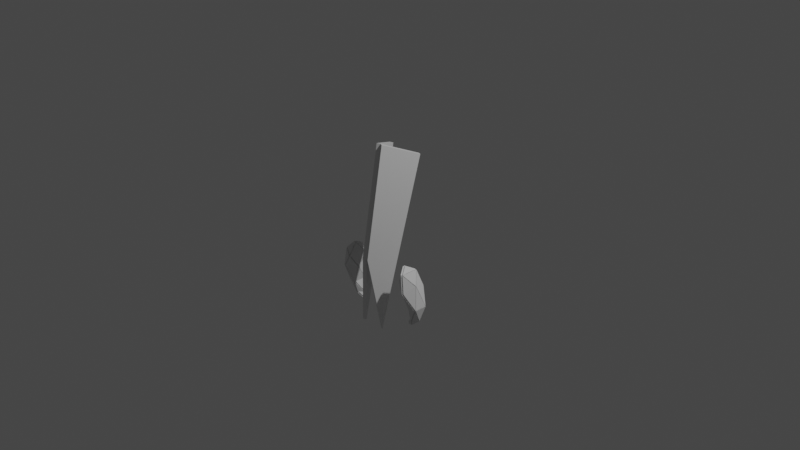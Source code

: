 # Source: Ground_Phos.blend  (saved by Blender 2.80.75; exported with 4.5.12 LTS)
import bpy
from mathutils import Matrix  # noqa: F401  (used for matrix-valued properties, if any)

bpy.ops.wm.read_factory_settings(use_empty=True)
scene = bpy.context.scene
scene.name = 'Scene'

# ---- collections
col_collection = bpy.data.collections.new('Collection'); scene.collection.children.link(col_collection)

# ---- materials (node trees are filled in below, after node groups)
mat_material = bpy.data.materials.new('Material')
mat_material.alpha_threshold = 0.0
mat_material.use_transparent_shadow = False
mat_material.line_color = (0.0, 0.0, 0.0, 1.0)

# ---- material node trees
mat_material.use_nodes = True; mat_material.node_tree.nodes.clear()
_N = mat_material.node_tree.nodes; _L = mat_material.node_tree.links
n0 = _N.new('ShaderNodeOutputMaterial'); n0.name = 'Material Output'; n0.location = (300, 300)
n1 = _N.new('ShaderNodeBsdfPrincipled'); n1.name = 'Principled BSDF'; n1.location = (10, 300)
n1.distribution = 'GGX'
n1.subsurface_method = 'BURLEY'
n1.inputs[2].default_value = 0.4
n1.inputs[3].default_value = 1.45
n1.inputs[27].default_value = (0.0, 0.0, 0.0, 1.0)
n1.inputs[28].default_value = 1.0
_L.new(n1.outputs[0], n0.inputs[0])
n0.is_active_output = True

# ---- world
world_world = bpy.data.worlds.new('World'); scene.world = world_world
world_world.use_nodes = True; world_world.node_tree.nodes.clear()
_N = world_world.node_tree.nodes; _L = world_world.node_tree.links
n0 = _N.new('ShaderNodeOutputWorld'); n0.name = 'World Output'; n0.location = (300, 300)
n1 = _N.new('ShaderNodeBackground'); n1.name = 'Background'; n1.location = (10, 300)
n1.inputs[0].default_value = (0.05088, 0.05088, 0.05088, 1.0)
_L.new(n1.outputs[0], n0.inputs[0])
n0.is_active_output = True
world_world.color = (0.05088, 0.05088, 0.05088)
world_world.use_sun_shadow = False
world_world.sun_shadow_jitter_overblur = 0.0

# ---- cameras
cam_camera = bpy.data.cameras.new('Camera')
cam_camera.clip_end = 100.0
cam_camera.ortho_scale = 7.314

# ---- lights
light_light = bpy.data.lights.new('Light', 'POINT')
light_light.transmission_factor = 0.0
light_light.energy = 1000.0
light_light.shadow_soft_size = 0.1
light_light.shadow_maximum_resolution = 0.006
light_light.use_absolute_resolution = True

# ---- meshes
me_cube = bpy.data.meshes.new('Cube')
me_cube.from_pydata([(-0.6708, 0.00176, -0.3153), (-0.6708, 0.7397, -0.3153), (-0.6708, 0.00176, 0.4226), (-0.6708, 0.7397, 0.4226), (0.6656, 0.00176, -0.3153), (0.6656, 0.7397, -0.3153), (0.6656, 0.00176, 0.4226), (0.6656, 0.7397, 0.4226), (-0.3128, 0.6809, -0.5739), (0.3076, 0.6809, -0.5739), (-0.3128, 0.06055, -0.5739), (0.3076, 0.06055, -0.5739), (-0.3769, 0.745, -0.7265), (0.3716, 0.745, -0.7265), (-0.3769, -0.003528, -0.7265), (0.3716, -0.003528, -0.7265), (0.1231, 0.8849, -1.338), (0.5115, 0.245, -1.338), (-0.5167, 0.4965, -1.338), (-0.1283, -0.1434, -1.338), (0.1526, 0.5259, 0.9993), (0.1526, 0.2155, 0.9993), (-0.1578, 0.2155, 0.9993), (-0.1578, 0.5259, 0.9993)], [], [(0, 4, 6, 2), (6, 7, 20, 21), (7, 6, 4, 5), (5, 1, 3, 7), (1, 0, 2, 3), (1, 5, 9, 8), (8, 9, 13, 12), (4, 0, 10, 11), (0, 1, 8, 10), (5, 4, 11, 9), (15, 14, 18, 19), (11, 10, 14, 15), (10, 8, 12, 14), (9, 11, 15, 13), (17, 19, 18, 16), (14, 12, 16, 18), (13, 15, 19, 17), (12, 13, 17, 16), (23, 22, 21, 20), (7, 3, 23, 20), (2, 6, 21, 22), (3, 2, 22, 23)])
_uv = me_cube.uv_layers.new(name='UVMap')
_uv.uv.foreach_set('vector', [0.375, 0.0, 0.625, 0.0, 0.625, 0.25, 0.375, 0.25, 0.625, 0.5, 0.375, 0.5, 0.375, 0.5, 0.625, 0.5, 0.375, 0.5, 0.625, 0.5, 0.625, 0.75, 0.375, 0.75, 0.375, 0.75, 0.625, 0.75, 0.625, 1.0, 0.375, 1.0, 0.125, 0.5, 0.375, 0.5, 0.375, 0.75, 0.125, 0.75, 0.625, 0.75, 0.375, 0.75, 0.375, 0.75, 0.625, 0.75, 0.625, 0.75, 0.375, 0.75, 0.375, 0.75, 0.625, 0.75, 0.625, 0.0, 0.375, 0.0, 0.375, 0.0, 0.625, 0.0, 0.375, 0.5, 0.125, 0.5, 0.125, 0.5, 0.375, 0.5, 0.375, 0.75, 0.625, 0.75, 0.625, 0.75, 0.375, 0.75, 0.625, 0.0, 0.375, 0.0, 0.375, 0.0, 0.625, 0.0, 0.625, 0.0, 0.375, 0.0, 0.375, 0.0, 0.625, 0.0, 0.375, 0.5, 0.125, 0.5, 0.125, 0.5, 0.375, 0.5, 0.375, 0.75, 0.625, 0.75, 0.625, 0.75, 0.375, 0.75, 0.625, 0.5, 0.875, 0.5, 0.875, 0.75, 0.625, 0.75, 0.375, 0.5, 0.125, 0.5, 0.125, 0.5, 0.375, 0.5, 0.375, 0.75, 0.625, 0.75, 0.625, 0.75, 0.375, 0.75, 0.625, 0.75, 0.375, 0.75, 0.375, 0.75, 0.625, 0.75, 0.375, 0.25, 0.625, 0.25, 0.625, 0.5, 0.375, 0.5, 0.375, 1.0, 0.625, 1.0, 0.625, 1.0, 0.375, 1.0, 0.375, 0.25, 0.625, 0.25, 0.625, 0.25, 0.375, 0.25, 0.125, 0.75, 0.375, 0.75, 0.375, 0.75, 0.125, 0.75])
me_cube.materials.append(mat_material)
me_cube.use_remesh_preserve_volume = False
me_cube.use_remesh_preserve_attributes = False
me_cube.use_mirror_vertex_groups = False
me_cube.update()
me_cube_001 = bpy.data.meshes.new('Cube.001')
me_cube_001.from_pydata([(-0.4456, 0.1364, 0.8561), (-0.4456, 0.3016, 0.8561), (-0.5986, 0.1364, 0.8263), (-0.5986, 0.3016, 0.8263), (-0.3522, 0.11, 0.356), (-0.3522, 0.5743, 0.356), (-0.3522, 0.11, 0.1331), (-0.3522, 0.5743, 0.1331), (-0.3279, 0.176, 1.045), (-0.2853, 0.176, 1.022), (-0.2853, 0.2396, 1.022), (-0.3279, 0.2396, 1.045)], [], [(3, 2, 8, 11), (2, 3, 7, 6), (6, 7, 5, 4), (4, 5, 1, 0), (2, 6, 4, 0), (7, 3, 1, 5), (9, 10, 11, 8), (0, 1, 10, 9), (1, 3, 11, 10), (2, 0, 9, 8)])
_uv = me_cube_001.uv_layers.new(name='UVMap')
_uv.uv.foreach_set('vector', [0.625, 0.25, 0.375, 0.25, 0.375, 0.25, 0.625, 0.25, 0.375, 0.25, 0.625, 0.25, 0.625, 0.5, 0.375, 0.5, 0.375, 0.5, 0.625, 0.5, 0.625, 0.75, 0.375, 0.75, 0.375, 0.75, 0.625, 0.75, 0.625, 1.0, 0.375, 1.0, 0.125, 0.5, 0.375, 0.5, 0.375, 0.75, 0.125, 0.75, 0.625, 0.5, 0.875, 0.5, 0.875, 0.75, 0.625, 0.75, 0.375, 0.0, 0.625, 0.0, 0.625, 0.25, 0.375, 0.25, 0.375, 1.0, 0.625, 1.0, 0.625, 1.0, 0.375, 1.0, 0.875, 0.75, 0.875, 0.5, 0.875, 0.5, 0.875, 0.75, 0.125, 0.5, 0.125, 0.75, 0.125, 0.75, 0.125, 0.5])
me_cube_001.use_remesh_preserve_volume = False
me_cube_001.use_remesh_preserve_attributes = False
me_cube_001.use_mirror_vertex_groups = False
me_cube_001.update()

# ---- objects
ob_cube = bpy.data.objects.new('Cube', me_cube)
ob_light = bpy.data.objects.new('Light', light_light)
ob_camera = bpy.data.objects.new('Camera', cam_camera)
ob_cube_001 = bpy.data.objects.new('Cube.001', me_cube_001)

# ---- transforms, parenting, visibility, modifiers, constraints
ob_cube.location = (0.0, 0.0, 0.0)
ob_cube.rotation_euler = (1.571, -0.0, 0.0)
ob_cube.lock_rotations_4d = False
ob_cube.empty_display_type = 'ARROWS'
ob_cube.lineart.crease_threshold = 0.0
_m = ob_cube.modifiers.new('Subdivision', 'SUBSURF')
_m.uv_smooth = 'PRESERVE_CORNERS'
_m.quality = 1
_m.levels = 3
_m.show_only_control_edges = False
_m = ob_cube.modifiers.new('Decimate', 'DECIMATE')
_m.ratio = 0.005545
_m.iterations = 29
_m = ob_cube.modifiers.new('Triangulate', 'TRIANGULATE')
_m = ob_cube.modifiers.new('Mirror', 'MIRROR')
_m.use_bisect_axis = (True, False, False)
_m = ob_cube.modifiers.new('EdgeSplit', 'EDGE_SPLIT')
_m.split_angle = 0.1222
_m = ob_cube.modifiers.new('Solidify', 'SOLIDIFY')
_m.thickness = -0.04
_m.nonmanifold_thickness_mode = 'FIXED'
_m.nonmanifold_merge_threshold = 0.0003
ob_light.location = (4.074, 5.906, -0.9518)
ob_light.rotation_euler = (-0.7412, 1.871, 0.1875)
ob_light.lock_rotations_4d = False
ob_light.empty_display_type = 'ARROWS'
ob_light.color = (0.0, 0.0, 0.0, 0.0)
ob_light.lineart.crease_threshold = 0.0
ob_camera.location = (7.356, 4.96, 6.979)
ob_camera.rotation_euler = (-0.4615, 0.8149, -4.637e-08)
ob_camera.lock_rotations_4d = False
ob_camera.empty_display_type = 'ARROWS'
ob_camera.color = (0.0, 0.0, 0.0, 0.0)
ob_camera.display_type = 'WIRE'
ob_camera.lineart.crease_threshold = 0.0
ob_cube_001.location = (0.0, 0.0, 0.0)
ob_cube_001.rotation_euler = (1.571, -0.0, 0.0)
ob_cube_001.lineart.crease_threshold = 0.0
_m = ob_cube_001.modifiers.new('Subdivision', 'SUBSURF')
_m.uv_smooth = 'PRESERVE_CORNERS'
_m.levels = 2
_m.show_only_control_edges = False
_m = ob_cube_001.modifiers.new('Decimate', 'DECIMATE')
_m.decimate_type = 'UNSUBDIV'
_m.iterations = 3
_m = ob_cube_001.modifiers.new('Mirror', 'MIRROR')
_m = ob_cube_001.modifiers.new('Triangulate', 'TRIANGULATE')
_m = ob_cube_001.modifiers.new('EdgeSplit', 'EDGE_SPLIT')
_m.split_angle = 0.0
_m = ob_cube_001.modifiers.new('Solidify', 'SOLIDIFY')
_m.thickness = -0.03
_m.offset = 0.1386
_m.nonmanifold_thickness_mode = 'FIXED'
_m.nonmanifold_merge_threshold = 0.0003

# ---- collection membership
col_collection.objects.link(ob_cube)
col_collection.objects.link(ob_light)
col_collection.objects.link(ob_camera)
col_collection.objects.link(ob_cube_001)

# ---- scene / render settings (as saved in the file)
scene.camera = ob_camera
scene.frame_start = 1; scene.frame_end = 250; scene.frame_set(1)
scene.render.engine = 'BLENDER_EEVEE_NEXT'
scene.cycles.use_denoising = False
scene.cycles.samples = 128
scene.cycles.sampling_pattern = 'TABULATED_SOBOL'
scene.cycles.use_adaptive_sampling = False
scene.cycles.use_light_tree = False
scene.view_settings.view_transform = 'Filmic'
bpy.context.view_layer.update()
